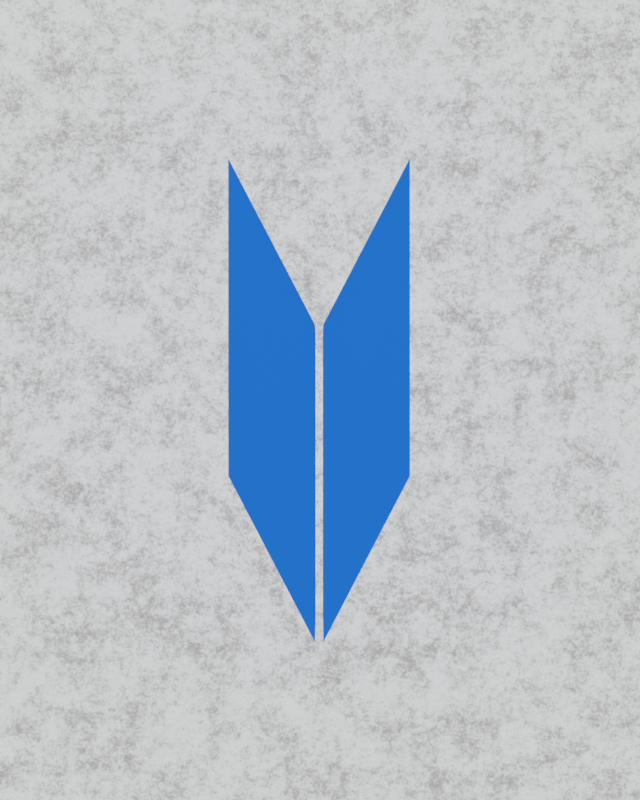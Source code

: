 # Source: untitled.blend  (saved by Blender 2.82.7; exported with 4.5.12 LTS)
import bpy
from mathutils import Matrix  # noqa: F401  (used for matrix-valued properties, if any)

bpy.ops.wm.read_factory_settings(use_empty=True)
scene = bpy.context.scene
scene.name = 'Scene'

# ---- collections
col_collection = bpy.data.collections.new('Collection'); scene.collection.children.link(col_collection)

# ---- materials (node trees are filled in below, after node groups)
mat_material_002 = bpy.data.materials.new('Material.002')
mat_material_001 = bpy.data.materials.new('Material.001')

# ---- material node trees
mat_material_002.use_nodes = True; mat_material_002.node_tree.nodes.clear()
_N = mat_material_002.node_tree.nodes; _L = mat_material_002.node_tree.links
n0 = _N.new('ShaderNodeOutputMaterial'); n0.name = 'Material Output'; n0.location = (432, 300)
n1 = _N.new('ShaderNodeBsdfPrincipled'); n1.name = 'Principled BSDF'; n1.location = (142, 300)
n1.distribution = 'GGX'
n1.subsurface_method = 'BURLEY'
n1.inputs[3].default_value = 1.45
n1.inputs[27].default_value = (0.0, 0.0, 0.0, 1.0)
n1.inputs[28].default_value = 1.0
n2 = _N.new('ShaderNodeTexNoise'); n2.name = 'Musgrave Texture'; n2.location = (-408, 211)
n2.width = 150
n2.normalize = False
n2.inputs[2].default_value = 36.7
n2.inputs[3].default_value = 12.7
n2.inputs[4].default_value = 1.0
n2.inputs[5].default_value = 2.3
n3 = _N.new('ShaderNodeValToRGB'); n3.name = 'ColorRamp'; n3.location = (-178, 213)
while len(n3.color_ramp.elements) > 1: n3.color_ramp.elements.remove(n3.color_ramp.elements[-1])
n3.color_ramp.elements[0].position = 0.0; n3.color_ramp.elements[0].color = (0.9606, 1.0, 1.0, 1.0)
_e = n3.color_ramp.elements.new(1.0); _e.color = (0.3647, 0.337, 0.337, 1.0)
_L.new(n1.outputs[0], n0.inputs[0])
_L.new(n2.outputs[0], n3.inputs[0])
_L.new(n3.outputs[0], n1.inputs[0])
n0.is_active_output = True
mat_material_001.use_nodes = True; mat_material_001.node_tree.nodes.clear()
_N = mat_material_001.node_tree.nodes; _L = mat_material_001.node_tree.links
n0 = _N.new('ShaderNodeOutputMaterial'); n0.name = 'Material Output'; n0.location = (300, 300)
n1 = _N.new('ShaderNodeBsdfPrincipled'); n1.name = 'Principled BSDF'; n1.location = (10, 300)
n1.distribution = 'GGX'
n1.subsurface_method = 'BURLEY'
n1.inputs[0].default_value = (0.003376, 0.1153, 0.8, 1.0)
n1.inputs[2].default_value = 1.0
n1.inputs[3].default_value = 1.45
n1.inputs[27].default_value = (0.0, 0.0, 0.0, 1.0)
n1.inputs[28].default_value = 1.0
_L.new(n1.outputs[0], n0.inputs[0])
n0.is_active_output = True

# ---- world
world_world = bpy.data.worlds.new('World'); scene.world = world_world
world_world.use_nodes = True; world_world.node_tree.nodes.clear()
_N = world_world.node_tree.nodes; _L = world_world.node_tree.links
n0 = _N.new('ShaderNodeOutputWorld'); n0.name = 'World Output'; n0.location = (300, 300)
n1 = _N.new('ShaderNodeBackground'); n1.name = 'Background'; n1.location = (10, 300)
n1.inputs[0].default_value = (0.05088, 0.05088, 0.05088, 1.0)
_L.new(n1.outputs[0], n0.inputs[0])
n0.is_active_output = True
world_world.color = (0.05088, 0.05088, 0.05088)
world_world.use_sun_shadow = False
world_world.sun_shadow_jitter_overblur = 0.0

# ---- cameras
cam_camera = bpy.data.cameras.new('Camera')
cam_camera.clip_end = 100.0
cam_camera.ortho_scale = 7.314

# ---- lights
light_light = bpy.data.lights.new('Light', 'SUN')
light_light.transmission_factor = 0.0
light_light.use_shadow = False
light_light.angle = 0.1993
light_light.energy = 3.0
light_light.shadow_soft_size = 0.1
light_light.shadow_cascade_max_distance = 1000.0
light_light_001 = bpy.data.lights.new('Light.001', 'SUN')
light_light_001.transmission_factor = 0.0
light_light_001.use_shadow = False
light_light_001.angle = 0.1993
light_light_001.energy = 3.0
light_light_001.shadow_soft_size = 0.1
light_light_001.shadow_cascade_max_distance = 1000.0

# ---- meshes
me_plane = bpy.data.meshes.new('Plane')
me_plane.from_pydata([(-1.0, -1.0, 0.0), (1.0, -1.0, 0.0), (-1.0, 1.0, 0.0), (1.0, 1.0, 0.0)], [], [(0, 1, 3, 2)])
_uv = me_plane.uv_layers.new(name='UVMap')
_uv.uv.foreach_set('vector', [0.0, 0.0, 1.0, 0.0, 1.0, 1.0, 0.0, 1.0])
me_plane.materials.append(mat_material_002)
me_plane.use_remesh_fix_poles = True
me_plane.use_remesh_preserve_attributes = False
me_plane.use_mirror_vertex_groups = False
me_plane.update()
me_cube_001 = bpy.data.meshes.new('Cube.001')
me_cube_001.from_pydata([(-3.198, -1.0, -1.0), (-1.0, -1.0, 1.0), (-3.198, 1.0, -1.0), (-1.0, 1.0, 1.0), (1.0, -1.0, -1.0), (3.198, -1.0, 1.0), (1.0, 1.0, -1.0), (3.198, 1.0, 1.0)], [], [(0, 1, 3, 2), (2, 3, 7, 6), (6, 7, 5, 4), (4, 5, 1, 0), (2, 6, 4, 0), (7, 3, 1, 5)])
_uv = me_cube_001.uv_layers.new(name='UVMap')
_uv.uv.foreach_set('vector', [0.375, 0.0, 0.625, 0.0, 0.625, 0.25, 0.375, 0.25, 0.375, 0.25, 0.625, 0.25, 0.625, 0.5, 0.375, 0.5, 0.375, 0.5, 0.625, 0.5, 0.625, 0.75, 0.375, 0.75, 0.375, 0.75, 0.625, 0.75, 0.625, 1.0, 0.375, 1.0, 0.125, 0.5, 0.375, 0.5, 0.375, 0.75, 0.125, 0.75, 0.625, 0.5, 0.875, 0.5, 0.875, 0.75, 0.625, 0.75])
me_cube_001.materials.append(mat_material_001)
me_cube_001.use_remesh_fix_poles = True
me_cube_001.use_remesh_preserve_attributes = False
me_cube_001.use_mirror_vertex_groups = False
me_cube_001.update()
me_cube_002 = bpy.data.meshes.new('Cube.002')
me_cube_002.from_pydata([(-3.198, -1.0, -1.0), (-1.0, -1.0, 1.0), (-3.198, 1.0, -1.0), (-1.0, 1.0, 1.0), (1.0, -1.0, -1.0), (3.198, -1.0, 1.0), (1.0, 1.0, -1.0), (3.198, 1.0, 1.0)], [], [(0, 1, 3, 2), (2, 3, 7, 6), (6, 7, 5, 4), (4, 5, 1, 0), (2, 6, 4, 0), (7, 3, 1, 5)])
_uv = me_cube_002.uv_layers.new(name='UVMap')
_uv.uv.foreach_set('vector', [0.375, 0.0, 0.625, 0.0, 0.625, 0.25, 0.375, 0.25, 0.375, 0.25, 0.625, 0.25, 0.625, 0.5, 0.375, 0.5, 0.375, 0.5, 0.625, 0.5, 0.625, 0.75, 0.375, 0.75, 0.375, 0.75, 0.625, 0.75, 0.625, 1.0, 0.375, 1.0, 0.125, 0.5, 0.375, 0.5, 0.375, 0.75, 0.125, 0.75, 0.625, 0.5, 0.875, 0.5, 0.875, 0.75, 0.625, 0.75])
me_cube_002.materials.append(mat_material_001)
me_cube_002.use_remesh_fix_poles = True
me_cube_002.use_remesh_preserve_attributes = False
me_cube_002.use_mirror_vertex_groups = False
me_cube_002.update()

# ---- objects
ob_light = bpy.data.objects.new('Light', light_light)
ob_camera = bpy.data.objects.new('Camera', cam_camera)
ob_plane = bpy.data.objects.new('Plane', me_plane)
ob_cube = bpy.data.objects.new('Cube', me_cube_001)
ob_cube_001 = bpy.data.objects.new('Cube.001', me_cube_002)
ob_light_001 = bpy.data.objects.new('Light.001', light_light_001)

# ---- transforms, parenting, visibility, modifiers, constraints
ob_light.location = (4.076, -5.349, 5.904)
ob_light.rotation_euler = (0.1861, -0.6343, 1.495)
ob_light.lock_rotations_4d = False
ob_light.empty_display_type = 'ARROWS'
ob_light.color = (0.0, 0.0, 0.0, 0.0)
ob_light.lineart.crease_threshold = 0.0
ob_camera.location = (0.0, -12.49, -1.678e-06)
ob_camera.rotation_euler = (1.571, -0.0, 0.0)
ob_camera.scale = (1.0, 1.0, 1.0)
ob_camera.lock_rotations_4d = False
ob_camera.empty_display_type = 'ARROWS'
ob_camera.color = (0.0, 0.0, 0.0, 0.0)
ob_camera.display_type = 'WIRE'
ob_camera.lineart.crease_threshold = 0.0
ob_plane.location = (0.0, 4.0, 0.0)
ob_plane.rotation_euler = (1.571, -0.0, 0.0)
ob_plane.scale = (10.0, 10.0, 10.0)
ob_plane.lineart.crease_threshold = 0.0
ob_cube.location = (-0.5094, 0.0, 0.0)
ob_cube.rotation_euler = (-0.0, -1.571, 0.0)
ob_cube.scale = (0.7964, 0.7964, 0.4557)
ob_cube.lineart.crease_threshold = 0.0
ob_cube_001.location = (0.4906, 0.0, 0.0)
ob_cube_001.rotation_euler = (-0.0, -1.571, 0.0)
ob_cube_001.scale = (0.7964, 0.7964, -0.4557)
ob_cube_001.lineart.crease_threshold = 0.0
ob_light_001.location = (-4.47, -5.349, 5.904)
ob_light_001.rotation_euler = (-0.3291, -0.5534, 1.65)
ob_light_001.lock_rotations_4d = False
ob_light_001.empty_display_type = 'ARROWS'
ob_light_001.color = (0.0, 0.0, 0.0, 0.0)
ob_light_001.lineart.crease_threshold = 0.0

# ---- collection membership
col_collection.objects.link(ob_light)
col_collection.objects.link(ob_camera)
col_collection.objects.link(ob_plane)
col_collection.objects.link(ob_cube)
col_collection.objects.link(ob_cube_001)
col_collection.objects.link(ob_light_001)

# ---- scene / render settings (as saved in the file)
scene.camera = ob_camera
scene.frame_start = 1; scene.frame_end = 250; scene.frame_set(1)
scene.render.engine = 'CYCLES'
scene.render.resolution_x = 1080
scene.render.resolution_y = 1350
scene.cycles.use_denoising = False
scene.cycles.samples = 128
scene.cycles.sampling_pattern = 'TABULATED_SOBOL'
scene.cycles.use_adaptive_sampling = False
scene.cycles.use_light_tree = False
scene.view_settings.view_transform = 'Filmic'
bpy.context.view_layer.update()
